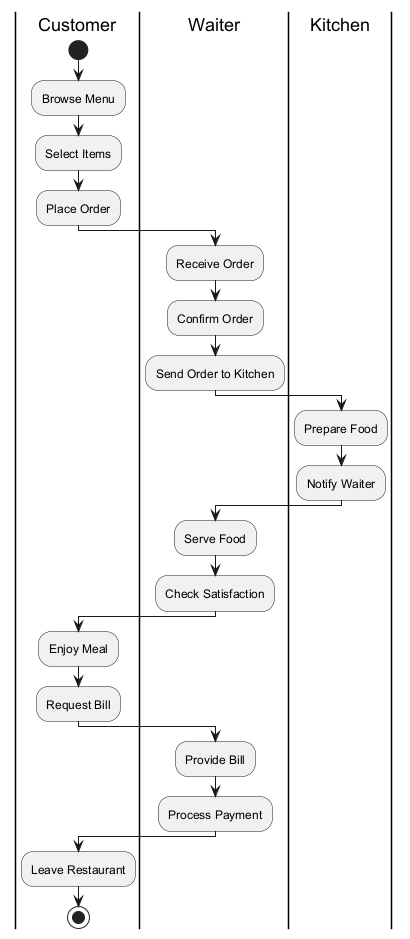

The diagram above was rendered by PlantUML. Its source (embedded in the PNG):
@startuml
|Customer|
start
:Browse Menu;
:Select Items;
:Place Order;

|Waiter|
:Receive Order;
:Confirm Order;
:Send Order to Kitchen;

|Kitchen|
:Prepare Food;
:Notify Waiter;

|Waiter|
:Serve Food;
:Check Satisfaction;

|Customer|
:Enjoy Meal;
:Request Bill;

|Waiter|
:Provide Bill;
:Process Payment;

|Customer|
:Leave Restaurant;
stop
@enduml